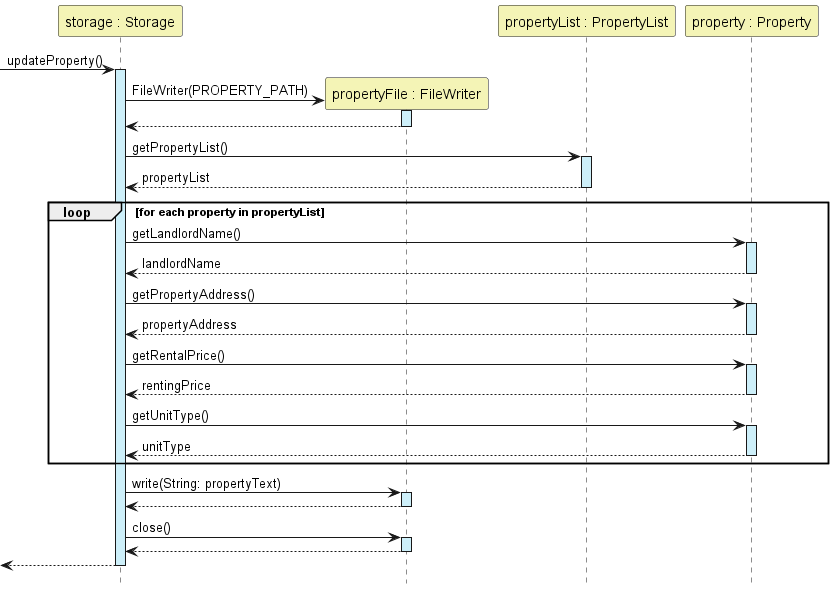

The diagram above was rendered by PlantUML. Its source (embedded in the PNG):
@startuml
'https://plantuml.com/sequence-diagram

hide footbox

Participant "storage : Storage" as Storage #F4F4B6
Participant "propertyFile : FileWriter" as FileWriter #F4F4B6
Participant "propertyList : PropertyList" as PropertyList #F4F4B6
Participant "property : Property" as Property #F4F4B6

->Storage:updateProperty()
activate Storage #CDEFF9

create FileWriter
Storage -> FileWriter:FileWriter(PROPERTY_PATH)
activate FileWriter #CDEFF9
return

Storage -> PropertyList:getPropertyList()
activate PropertyList #CDEFF9
return propertyList

    loop for each property in propertyList
        Storage -> Property:getLandlordName()
        activate Property #CDEFF9
        return landlordName

        Storage -> Property:getPropertyAddress()
        activate Property #CDEFF9
        return propertyAddress

        Storage -> Property:getRentalPrice()
        activate Property #CDEFF9
        return rentingPrice

        Storage -> Property:getUnitType()
        activate Property #CDEFF9
        return unitType
    end

Storage -> FileWriter:write(String: propertyText)
activate FileWriter #CDEFF9
return

Storage -> FileWriter:close()
activate FileWriter #CDEFF9
return
return

@enduml